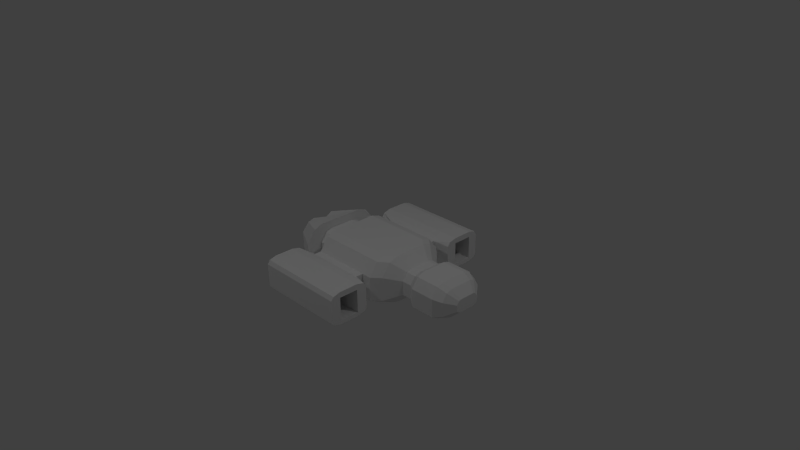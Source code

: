 # Source: EnemyBomber.blend  (saved by Blender 2.66.1; exported with 4.5.12 LTS)
import bpy
from mathutils import Matrix  # noqa: F401  (used for matrix-valued properties, if any)

bpy.ops.wm.read_factory_settings(use_empty=True)
scene = bpy.context.scene
scene.name = 'Scene'

# ---- collections
col_collection_1 = bpy.data.collections.new('Collection 1'); scene.collection.children.link(col_collection_1)

# ---- materials (node trees are filled in below, after node groups)
mat_material = bpy.data.materials.new('Material')
mat_material.alpha_threshold = 0.0
mat_material.use_transparent_shadow = False
mat_material.roughness = 0.5
mat_material.line_color = (0.0, 0.0, 0.0, 1.0)

# ---- material node trees

# ---- world
world_world = bpy.data.worlds.new('World'); scene.world = world_world
world_world.color = (0.05088, 0.05088, 0.05088)
world_world.use_sun_shadow = False
world_world.sun_shadow_jitter_overblur = 0.0
world_world.cycles.sampling_method = 'MANUAL'
world_world.cycles.sample_map_resolution = 256

# ---- cameras
cam_camera = bpy.data.cameras.new('Camera')
cam_camera.clip_end = 100.0
cam_camera.lens = 35.0
cam_camera.sensor_width = 32.0
cam_camera.sensor_height = 18.0
cam_camera.ortho_scale = 7.314
cam_camera.dof.focus_distance = 0.0
cam_camera.dof.aperture_fstop = 128.0

# ---- lights
light_lamp_002 = bpy.data.lights.new('Lamp.002', 'POINT')
light_lamp_002.transmission_factor = 0.0
light_lamp_002.cutoff_distance = 30.0
light_lamp_002.energy = 100.0
light_lamp_002.shadow_buffer_clip_start = 1.001
light_lamp_002.shadow_soft_size = 0.1
light_lamp_002.shadow_maximum_resolution = 0.006
light_lamp_002.use_absolute_resolution = True
light_lamp_002.cycles.use_multiple_importance_sampling = False
light_lamp_001 = bpy.data.lights.new('Lamp.001', 'POINT')
light_lamp_001.transmission_factor = 0.0
light_lamp_001.cutoff_distance = 30.0
light_lamp_001.energy = 100.0
light_lamp_001.shadow_buffer_clip_start = 1.001
light_lamp_001.shadow_soft_size = 0.1
light_lamp_001.shadow_maximum_resolution = 0.006
light_lamp_001.use_absolute_resolution = True
light_lamp_001.cycles.use_multiple_importance_sampling = False
light_lamp = bpy.data.lights.new('Lamp', 'POINT')
light_lamp.transmission_factor = 0.0
light_lamp.cutoff_distance = 30.0
light_lamp.energy = 100.0
light_lamp.shadow_buffer_clip_start = 1.001
light_lamp.shadow_soft_size = 0.1
light_lamp.shadow_maximum_resolution = 0.006
light_lamp.use_absolute_resolution = True
light_lamp.cycles.use_multiple_importance_sampling = False

# ---- meshes
me_cube = bpy.data.meshes.new('Cube')
me_cube.from_pydata([(0.5635, -0.4358, -0.2859), (-1.029, -0.2457, -0.1959), (0.5635, -0.4358, 0.2731), (-1.029, -0.2457, 0.1831), (0.5635, 0.0, -0.3265), (-0.9454, 0.0, -0.2234), (0.5635, 0.0, 0.3137), (-0.9454, 0.0, 0.2106), (0.8485, -0.2118, -0.1693), (0.8485, -0.2118, 0.1565), (0.8485, 0.0, -0.1929), (0.8485, 0.0, 0.1801), (-1.029, -0.1508, 0.2106), (0.5635, -0.3145, 0.3137), (0.5635, -0.3145, -0.3265), (-1.029, -0.1508, -0.2234), (0.8485, -0.1422, 0.1801), (0.8485, -0.1422, -0.1929), (-0.9454, 0.0, 0.06997), (-1.029, -0.3449, 0.06997), (0.5635, -0.5626, 0.1063), (1.079, -0.2641, 0.2082), (-1.029, -0.1508, 0.06997), (0.8485, -0.2846, 0.05925), (0.5635, -0.5626, -0.2126), (-1.029, -0.3449, -0.1462), (-0.9454, 0.0, -0.1462), (1.079, -0.2641, -0.213), (-1.029, -0.1508, -0.1462), (0.8485, -0.2846, -0.1266), (0.9774, -0.2118, -0.1693), (0.9774, -0.2118, 0.1565), (0.9774, 0.0, -0.1929), (0.9774, 0.0, 0.1801), (0.9774, -0.1422, 0.1801), (0.9774, -0.1422, -0.1929), (1.411, -0.2641, -0.213), (0.9774, -0.2846, 0.05925), (1.411, -0.2641, 0.2082), (0.9774, -0.2846, -0.1266), (1.079, 0.0, -0.2436), (1.079, 0.0, 0.2388), (1.079, -0.1741, 0.2388), (1.079, -0.1741, -0.2436), (1.631, -0.1361, 0.06121), (1.079, -0.3582, 0.0825), (1.631, -0.1361, -0.08873), (1.079, -0.3582, -0.1578), (1.411, 0.0, -0.2436), (1.411, 0.0, 0.2388), (1.411, -0.1741, 0.2388), (1.411, -0.1741, -0.2436), (1.521, -0.1587, -0.1942), (1.411, -0.3582, 0.0825), (1.521, -0.2287, 0.157), (1.411, -0.3582, -0.1578), (1.631, 0.0, -0.09962), (1.631, 0.0, 0.0721), (1.631, -0.104, 0.0721), (1.631, -0.104, -0.09962), (1.631, -0.104, 0.01646), (1.631, 0.0, 0.01646), (1.631, -0.1696, 0.01646), (1.631, -0.104, -0.06907), (1.631, -0.1696, -0.06907), (1.631, 0.0, -0.06907), (1.521, -0.2287, -0.1704), (1.521, -0.1587, 0.1808), (1.521, 0.0, 0.1808), (1.521, -0.3018, 0.05931), (1.521, -0.3018, -0.1275), (1.521, 0.0, -0.1942), (0.6791, -0.3408, -0.2807), (0.6791, 0.0, -0.3209), (0.6791, 0.0, 0.3142), (0.6791, -0.3408, 0.2739), (0.6791, -0.221, -0.3209), (0.6791, -0.221, 0.3142), (0.6791, -0.466, 0.1084), (0.6791, -0.466, -0.208), (-0.6433, -0.5626, 0.1063), (-0.6433, -0.3145, -0.3265), (-0.6433, -0.3145, 0.3137), (-0.6433, -0.5626, -0.2126), (-0.6433, 0.0, 0.3137), (-0.6433, 0.0, -0.3265), (-0.6433, -0.4358, 0.2731), (-0.6433, -0.4358, -0.2859), (-0.3747, -0.3145, 0.3137), (-0.3747, -0.5626, 0.1063), (-0.3747, -0.5626, -0.2126), (-0.3747, -0.3145, -0.3265), (-0.3747, 0.0, 0.3137), (-0.3747, -0.4358, 0.2731), (-0.3747, -0.4358, -0.2859), (-0.3747, 0.0, -0.3265), (-0.5948, -0.7325, 0.139), (-0.5948, -0.7325, -0.2454), (0.4285, -0.4358, 0.2731), (0.4285, 0.0, 0.3137), (0.6486, -1.193, -0.2454), (0.6486, -1.193, 0.139), (0.4285, -0.6607, -0.2126), (0.4285, -0.6607, 0.1063), (0.4285, 0.0, -0.3265), (0.4285, -0.4358, -0.2859), (0.6486, -0.7325, -0.2454), (0.6486, -0.7325, 0.139), (0.4285, -0.3145, -0.3265), (0.4285, -0.5626, -0.2126), (0.4285, -0.5626, 0.1063), (0.4285, -0.3145, 0.3137), (-0.3747, -0.6607, 0.1063), (-0.3747, -0.6607, -0.2126), (-0.5948, -1.193, 0.139), (-0.5948, -1.193, -0.2454), (0.6486, -1.097, 0.1651), (0.6486, -1.097, -0.2714), (-0.5948, -1.097, 0.1651), (-0.5948, -1.097, -0.2714), (1.521, -0.3018, 0.02703), (0.6791, -0.466, 0.0537), (0.5635, -0.5626, 0.05115), (-0.9454, 0.0, 0.03261), (-1.029, -0.3449, 0.03261), (-1.029, -0.1508, 0.03261), (1.411, -0.3582, 0.04096), (1.631, -0.104, 0.001678), (1.631, 0.0, 0.001678), (1.631, -0.1696, 0.001678), (0.9774, -0.2846, 0.02713), (1.079, -0.3582, 0.04096), (-0.6433, -0.5626, 0.05115), (-0.3747, -0.5626, 0.05115), (-0.5948, -0.8384, -0.2714), (0.6486, -0.8384, 0.1651), (-0.5948, -0.8384, 0.1651), (0.6486, -0.8384, -0.2714), (-0.5948, -1.226, 0.08961), (0.6486, -1.226, 0.08961), (0.6486, -0.6989, 0.08961), (-0.5948, -0.6989, 0.08961), (0.4285, -0.6607, 0.05115), (-0.3747, -0.6607, 0.05115), (0.4285, -0.5626, 0.05115), (0.8485, -0.2846, 0.02713), (0.6486, -1.097, 0.08961), (-0.5948, -1.097, 0.08961), (-0.5948, -0.8384, 0.08961), (0.6486, -0.8384, 0.08961), (-1.029, -0.3449, -0.1213), (1.411, -0.3582, -0.1301), (1.631, -0.1696, -0.05922), (1.631, -0.104, -0.05922), (0.6791, -0.466, -0.1715), (1.521, -0.3018, -0.106), (-0.3747, -0.6607, -0.1759), (0.9774, -0.2846, -0.1052), (1.631, 0.0, -0.05922), (-0.6433, -0.5626, -0.1759), (-0.3747, -0.5626, -0.1759), (-0.5948, -1.226, -0.2211), (1.079, -0.3582, -0.1301), (0.5635, -0.5626, -0.1759), (-1.029, -0.1508, -0.1213), (-0.9454, 0.0, -0.1213), (0.6486, -0.8384, -0.2211), (0.6486, -1.097, -0.2211), (0.8485, -0.2846, -0.1052), (0.4285, -0.5626, -0.1759), (0.4285, -0.6607, -0.1759), (-0.5948, -0.8384, -0.2211), (-0.5948, -1.097, -0.2211), (-0.5948, -0.6989, -0.2211), (0.6486, -1.226, -0.2211), (0.6486, -0.6989, -0.2211), (-0.391, -0.173, 0.2068), (-0.391, -0.3452, 0.06282), (-0.391, -0.3452, -0.1585), (-0.391, -0.173, -0.2376), (-0.391, 0.0, 0.2068), (-0.391, -0.2571, 0.1786), (-0.391, -0.2571, -0.2094), (-0.391, 0.0, -0.2376), (-0.391, -0.3452, 0.02456), (-0.391, -0.3452, -0.133), (-0.6444, 0.0, -0.2376), (-0.6444, -0.2571, -0.2094), (-0.6444, -0.3452, -0.133), (-0.6444, -0.3452, 0.02456), (-0.6444, -0.2571, 0.1786), (-0.6444, 0.0, 0.2068), (-0.6444, -0.173, -0.2376), (-0.6444, -0.3452, -0.1585), (-0.6444, -0.3452, 0.06282), (-0.6444, -0.173, 0.2068), (-0.2083, -1.097, 0.08961), (-0.2083, -0.8384, 0.08961), (-0.2083, -0.8384, -0.2211), (-0.2083, -1.097, -0.2211)], [], [(80, 86, 3, 19), (82, 84, 7, 12), (108, 104, 4, 14), (76, 17, 8, 72), (28, 26, 5, 15), (77, 16, 11, 74), (78, 23, 9, 75), (86, 82, 12, 3), (105, 108, 14, 0), (73, 10, 17, 76), (25, 28, 15, 1), (17, 35, 30, 8), (75, 9, 16, 77), (12, 7, 18, 22), (3, 12, 22, 19), (121, 145, 23, 78), (132, 80, 19, 124), (9, 31, 34, 16), (16, 34, 33, 11), (72, 8, 29, 79), (8, 30, 39, 29), (164, 165, 26, 28), (87, 83, 25, 1), (150, 164, 28, 25), (34, 42, 41, 33), (32, 40, 43, 35), (30, 27, 47, 39), (31, 21, 42, 34), (10, 32, 35, 17), (145, 130, 37, 23), (23, 37, 31, 9), (45, 53, 38, 21), (43, 51, 36, 27), (42, 50, 49, 41), (40, 48, 51, 43), (27, 36, 55, 47), (35, 43, 27, 30), (37, 45, 21, 31), (130, 131, 45, 37), (120, 129, 62, 69), (69, 62, 44, 54), (52, 59, 46, 66), (67, 58, 57, 68), (131, 126, 53, 45), (21, 38, 50, 42), (60, 61, 57, 58), (62, 60, 58, 44), (127, 128, 61, 60), (129, 127, 60, 62), (59, 56, 65, 63), (46, 59, 63, 64), (54, 44, 58, 67), (66, 46, 64, 70), (71, 56, 59, 52), (126, 120, 69, 53), (53, 69, 54, 38), (51, 52, 66, 36), (50, 67, 68, 49), (38, 54, 67, 50), (36, 66, 70, 55), (48, 71, 52, 51), (14, 76, 72, 0), (13, 77, 74, 6), (20, 78, 75, 2), (4, 73, 76, 14), (2, 75, 77, 13), (122, 121, 78, 20), (0, 72, 79, 24), (189, 194, 80, 132), (15, 5, 85, 81), (187, 193, 83, 87), (195, 191, 84, 82), (194, 190, 86, 80), (1, 15, 81, 87), (190, 195, 82, 86), (179, 183, 95, 91), (182, 179, 91, 94), (169, 170, 102, 109), (105, 109, 90, 94), (111, 99, 92, 88), (110, 98, 93, 89), (98, 111, 88, 93), (143, 141, 96, 112), (13, 6, 99, 111), (0, 24, 109, 105), (118, 114, 101, 116), (2, 13, 111, 98), (94, 91, 108, 105), (20, 2, 98, 110), (117, 100, 115, 119), (91, 95, 104, 108), (122, 20, 110, 144), (170, 175, 106, 102), (89, 112, 103, 110), (133, 143, 112, 89), (102, 106, 97, 113), (109, 102, 113, 90), (167, 174, 100, 117), (139, 101, 114, 138), (112, 96, 107, 103), (147, 138, 114, 118), (136, 118, 116, 135), (137, 117, 119, 134), (166, 167, 117, 137), (148, 147, 118, 136), (106, 137, 134, 97), (175, 166, 137, 106), (22, 18, 123, 125), (19, 22, 125, 124), (96, 136, 135, 107), (141, 148, 136, 96), (159, 132, 124, 150), (154, 168, 145, 121), (168, 157, 130, 145), (157, 162, 131, 130), (155, 152, 129, 120), (162, 151, 126, 131), (153, 158, 128, 127), (152, 153, 127, 129), (151, 155, 120, 126), (163, 154, 121, 122), (188, 189, 132, 159), (110, 103, 142, 144), (156, 173, 141, 143), (163, 122, 144, 169), (103, 107, 140, 142), (160, 156, 143, 133), (116, 101, 139, 146), (174, 139, 138, 161), (172, 161, 138, 147), (135, 116, 146, 149), (171, 172, 147, 148), (107, 135, 149, 140), (173, 171, 148, 141), (63, 65, 158, 153), (70, 64, 152, 155), (144, 142, 170, 169), (90, 113, 156, 160), (83, 159, 150, 25), (146, 139, 174, 167), (113, 97, 173, 156), (64, 63, 153, 152), (167, 199, 196, 146), (47, 55, 151, 162), (79, 29, 168, 154), (142, 140, 175, 170), (119, 115, 161, 172), (24, 79, 154, 163), (124, 125, 164, 150), (29, 39, 157, 168), (55, 70, 155, 151), (100, 174, 161, 115), (24, 163, 169, 109), (193, 188, 159, 83), (97, 134, 171, 173), (134, 119, 172, 171), (39, 47, 162, 157), (125, 123, 165, 164), (140, 149, 166, 175), (133, 89, 177, 184), (94, 90, 178, 182), (88, 92, 180, 176), (89, 93, 181, 177), (93, 88, 176, 181), (192, 186, 183, 179), (187, 192, 179, 182), (160, 133, 184, 185), (90, 160, 185, 178), (176, 180, 191, 195), (178, 185, 188, 193), (182, 178, 193, 187), (181, 176, 195, 190), (184, 177, 194, 189), (81, 85, 186, 192), (87, 81, 192, 187), (177, 181, 190, 194), (185, 184, 189, 188), (197, 196, 199, 198), (146, 196, 197, 149), (166, 198, 199, 167), (149, 197, 198, 166)])
_uv = me_cube.uv_layers.new(name='UVMap')
_uv.uv.foreach_set('vector', [0.8097, 0.3746, 0.8235, 0.4204, 0.9219, 0.4012, 0.911, 0.3686, 0.8386, 0.4453, 0.8818, 0.5027, 0.9403, 0.4591, 0.9339, 0.4203, 0.5402, 0.3237, 0.6106, 0.3056, 0.6024, 0.275, 0.5332, 0.2938, 0.5465, 0.2633, 0.5458, 0.2089, 0.5276, 0.2123, 0.5187, 0.269, 0.5165, 0.5378, 0.5568, 0.5378, 0.5568, 0.5198, 0.5165, 0.5199, 0.7514, 0.245, 0.7605, 0.302, 0.7972, 0.302, 0.8018, 0.25, 0.6761, 0.2549, 0.7088, 0.3093, 0.7405, 0.303, 0.7236, 0.2441, 0.8235, 0.4204, 0.8386, 0.4453, 0.9339, 0.4203, 0.9219, 0.4012, 0.5113, 0.3302, 0.5402, 0.3237, 0.5332, 0.2938, 0.5049, 0.3, 0.5948, 0.2487, 0.5803, 0.2004, 0.5458, 0.2089, 0.5465, 0.2633, 0.4716, 0.5378, 0.5165, 0.5378, 0.5165, 0.5199, 0.4945, 0.5263, 0.5458, 0.2089, 0.5399, 0.1765, 0.5218, 0.1802, 0.5276, 0.2123, 0.7236, 0.2441, 0.7405, 0.303, 0.7605, 0.302, 0.7514, 0.245, 0.5166, 0.6208, 0.5567, 0.6208, 0.5567, 0.5882, 0.5166, 0.5881, 0.4946, 0.6144, 0.5166, 0.6208, 0.5166, 0.5881, 0.4716, 0.5881, 0.3554, 0.6559, 0.4078, 0.6647, 0.4082, 0.6575, 0.3559, 0.6443, 0.81, 0.3613, 0.8097, 0.3746, 0.911, 0.3686, 0.9114, 0.3554, 0.7405, 0.303, 0.7429, 0.3389, 0.7625, 0.3368, 0.7605, 0.302, 0.7605, 0.302, 0.7625, 0.3368, 0.7987, 0.3334, 0.7972, 0.302, 0.5187, 0.269, 0.5276, 0.2123, 0.5071, 0.2151, 0.4853, 0.2732, 0.5276, 0.2123, 0.5218, 0.1802, 0.5015, 0.1846, 0.5071, 0.2151, 0.5165, 0.5437, 0.5568, 0.5437, 0.5568, 0.5378, 0.5165, 0.5378, 0.8235, 0.2658, 0.8086, 0.2959, 0.9106, 0.3068, 0.9224, 0.2843, 0.4716, 0.5437, 0.5165, 0.5437, 0.5165, 0.5378, 0.4716, 0.5378, 0.7625, 0.3368, 0.7624, 0.3663, 0.802, 0.3609, 0.7987, 0.3334, 0.5739, 0.1705, 0.5699, 0.1444, 0.5304, 0.1501, 0.5399, 0.1765, 0.5218, 0.1802, 0.5091, 0.1538, 0.4841, 0.159, 0.5015, 0.1846, 0.7429, 0.3389, 0.7421, 0.3693, 0.7624, 0.3663, 0.7625, 0.3368, 0.5803, 0.2004, 0.5739, 0.1705, 0.5399, 0.1765, 0.5458, 0.2089, 0.4078, 0.6647, 0.4379, 0.6658, 0.4381, 0.6583, 0.4082, 0.6575, 0.7088, 0.3093, 0.7121, 0.34, 0.7429, 0.3389, 0.7405, 0.303, 0.7061, 0.3711, 0.7179, 0.4463, 0.7502, 0.4369, 0.7421, 0.3693, 0.5304, 0.1501, 0.5172, 0.07724, 0.4963, 0.08037, 0.5091, 0.1538, 0.7624, 0.3663, 0.7696, 0.4355, 0.8071, 0.4367, 0.802, 0.3609, 0.5699, 0.1444, 0.5564, 0.06769, 0.5172, 0.07724, 0.5304, 0.1501, 0.5091, 0.1538, 0.4963, 0.08037, 0.4716, 0.08297, 0.4841, 0.159, 0.5399, 0.1765, 0.5304, 0.1501, 0.5091, 0.1538, 0.5218, 0.1802, 0.7121, 0.34, 0.7061, 0.3711, 0.7421, 0.3693, 0.7429, 0.3389, 0.4379, 0.6658, 0.4675, 0.6634, 0.4676, 0.6538, 0.4381, 0.6583, 0.5687, 0.667, 0.6097, 0.6742, 0.6096, 0.669, 0.5687, 0.6594, 0.7309, 0.4721, 0.7573, 0.5027, 0.7686, 0.4968, 0.7552, 0.462, 0.5135, 0.05059, 0.5144, 0.01572, 0.5067, 0.01654, 0.4969, 0.05277, 0.7706, 0.4612, 0.7761, 0.4964, 0.7996, 0.4999, 0.8048, 0.465, 0.4675, 0.6634, 0.5395, 0.6636, 0.5395, 0.654, 0.4676, 0.6538, 0.7421, 0.3693, 0.7502, 0.4369, 0.7696, 0.4355, 0.7624, 0.3663, 0.6317, 0.6682, 0.6653, 0.6675, 0.6651, 0.6493, 0.6312, 0.6498, 0.6096, 0.669, 0.6317, 0.6682, 0.6312, 0.6498, 0.6206, 0.6537, 0.6319, 0.6731, 0.6654, 0.6722, 0.6653, 0.6675, 0.6317, 0.6682, 0.6097, 0.6742, 0.6319, 0.6731, 0.6317, 0.6682, 0.6096, 0.669, 0.5144, 0.01572, 0.5369, 0.006972, 0.5343, 0.0002713, 0.5115, 0.00918, 0.5067, 0.01654, 0.5144, 0.01572, 0.5115, 0.00918, 0.4977, 0.01593, 0.7552, 0.462, 0.7686, 0.4968, 0.7761, 0.4964, 0.7706, 0.4612, 0.4969, 0.05277, 0.5067, 0.01654, 0.4977, 0.01593, 0.4772, 0.05324, 0.5485, 0.03975, 0.5369, 0.006972, 0.5144, 0.01572, 0.5135, 0.05059, 0.5395, 0.6636, 0.5687, 0.667, 0.5687, 0.6594, 0.5395, 0.654, 0.7179, 0.4463, 0.7309, 0.4721, 0.7552, 0.462, 0.7502, 0.4369, 0.5172, 0.07724, 0.5135, 0.05059, 0.4969, 0.05277, 0.4963, 0.08037, 0.7696, 0.4355, 0.7706, 0.4612, 0.8048, 0.465, 0.8071, 0.4367, 0.7502, 0.4369, 0.7552, 0.462, 0.7706, 0.4612, 0.7696, 0.4355, 0.4963, 0.08037, 0.4969, 0.05277, 0.4772, 0.05324, 0.4716, 0.08297, 0.5564, 0.06769, 0.5485, 0.03975, 0.5135, 0.05059, 0.5172, 0.07724, 0.5332, 0.2938, 0.5465, 0.2633, 0.5187, 0.269, 0.5049, 0.3, 0.7326, 0.2179, 0.7514, 0.245, 0.8018, 0.25, 0.8041, 0.2223, 0.6569, 0.2231, 0.6761, 0.2549, 0.7236, 0.2441, 0.7046, 0.2177, 0.6024, 0.275, 0.5948, 0.2487, 0.5465, 0.2633, 0.5332, 0.2938, 0.7046, 0.2177, 0.7236, 0.2441, 0.7514, 0.245, 0.7326, 0.2179, 0.3238, 0.6549, 0.3554, 0.6559, 0.3559, 0.6443, 0.3243, 0.6434, 0.5049, 0.3, 0.5187, 0.269, 0.4853, 0.2732, 0.4716, 0.3063, 0.7462, 0.6439, 0.7463, 0.6528, 0.7968, 0.6628, 0.7968, 0.65, 0.9342, 0.265, 0.9403, 0.226, 0.8813, 0.1828, 0.8384, 0.2407, 0.7258, 0.5885, 0.7461, 0.6006, 0.7968, 0.5887, 0.7676, 0.5713, 0.7063, 0.6863, 0.6661, 0.6864, 0.6662, 0.7112, 0.7392, 0.7111, 0.7463, 0.6528, 0.7259, 0.6797, 0.7674, 0.7016, 0.7968, 0.6628, 0.9224, 0.2843, 0.9342, 0.265, 0.8384, 0.2407, 0.8235, 0.2658, 0.7259, 0.6797, 0.7063, 0.6863, 0.7392, 0.7111, 0.7674, 0.7016, 0.3834, 0.4812, 0.4236, 0.4804, 0.4231, 0.4594, 0.3502, 0.4609, 0.364, 0.4881, 0.3834, 0.4812, 0.3502, 0.4609, 0.3222, 0.4708, 0.6823, 0.8001, 0.6593, 0.7971, 0.6576, 0.8056, 0.6811, 0.8089, 0.5113, 0.3302, 0.478, 0.3373, 0.5203, 0.5193, 0.5534, 0.5116, 0.7333, 0.1876, 0.8058, 0.1907, 0.808, 0.001431, 0.7339, 0.0005674, 0.6544, 0.1901, 0.7039, 0.1875, 0.7039, 0.0004215, 0.6544, 0.0002713, 0.7039, 0.1875, 0.7333, 0.1876, 0.7339, 0.0005674, 0.7039, 0.0004215, 0.02353, 0.7388, 0.07136, 0.7341, 0.07591, 0.7219, 0.02424, 0.7258, 0.7326, 0.2179, 0.8041, 0.2223, 0.8058, 0.1907, 0.7333, 0.1876, 0.5049, 0.3, 0.4716, 0.3063, 0.478, 0.3373, 0.5113, 0.3302, 0.04417, 0.6573, 0.06189, 0.6844, 0.2742, 0.5578, 0.2565, 0.5307, 0.7046, 0.2177, 0.7326, 0.2179, 0.7333, 0.1876, 0.7039, 0.1875, 0.5534, 0.5116, 0.5824, 0.5049, 0.5402, 0.3237, 0.5113, 0.3302, 0.6569, 0.2231, 0.7046, 0.2177, 0.7039, 0.1875, 0.6544, 0.1901, 0.9329, 0.7649, 0.9154, 0.7381, 0.706, 0.8629, 0.7235, 0.8897, 0.5824, 0.5049, 0.6539, 0.4881, 0.6106, 0.3056, 0.5402, 0.3237, 0.3238, 0.6549, 0.3243, 0.6434, 0.296, 0.6421, 0.2955, 0.6536, 0.6593, 0.7971, 0.613, 0.7962, 0.6082, 0.8031, 0.6576, 0.8056, 0.009419, 0.532, 0.01911, 0.5472, 0.1351, 0.4745, 0.1255, 0.4594, 0.0002713, 0.7382, 0.02353, 0.7388, 0.02424, 0.7258, 0.0006606, 0.725, 0.9576, 0.8734, 0.9761, 0.8352, 0.7668, 0.96, 0.8432, 0.9451, 0.9671, 0.8884, 0.9576, 0.8734, 0.8432, 0.9451, 0.8527, 0.96, 0.5234, 0.8041, 0.4925, 0.8044, 0.5006, 0.8101, 0.5236, 0.816, 0.2923, 0.5846, 0.2742, 0.5578, 0.06189, 0.6844, 0.08001, 0.7112, 0.01911, 0.5472, 0.0002713, 0.586, 0.2126, 0.4594, 0.1351, 0.4745, 0.1622, 0.7297, 0.1931, 0.7295, 0.185, 0.7178, 0.1619, 0.7118, 0.01787, 0.6132, 0.04417, 0.6573, 0.2565, 0.5307, 0.2302, 0.4866, 0.9588, 0.8084, 0.9329, 0.7649, 0.7235, 0.8897, 0.7494, 0.9332, 0.5834, 0.8023, 0.5234, 0.8041, 0.5236, 0.816, 0.5847, 0.8139, 0.1017, 0.7308, 0.1622, 0.7297, 0.1619, 0.7118, 0.1005, 0.7131, 0.9761, 0.8352, 0.9588, 0.8084, 0.7494, 0.9332, 0.7668, 0.96, 0.613, 0.7962, 0.5834, 0.8023, 0.5847, 0.8139, 0.6082, 0.8031, 0.5166, 0.5881, 0.5567, 0.5882, 0.5567, 0.5795, 0.5166, 0.5795, 0.4716, 0.5881, 0.5166, 0.5881, 0.5166, 0.5795, 0.4716, 0.5794, 0.0002713, 0.586, 0.01787, 0.6132, 0.2302, 0.4866, 0.2126, 0.4594, 0.07136, 0.7341, 0.1017, 0.7308, 0.1005, 0.7131, 0.07591, 0.7219, 0.8091, 0.3093, 0.81, 0.3613, 0.9114, 0.3554, 0.9108, 0.3201, 0.3533, 0.7037, 0.405, 0.6943, 0.4078, 0.6647, 0.3554, 0.6559, 0.405, 0.6943, 0.437, 0.6969, 0.4379, 0.6658, 0.4078, 0.6647, 0.437, 0.6969, 0.4686, 0.7031, 0.4675, 0.6634, 0.4379, 0.6658, 0.569, 0.6995, 0.6091, 0.6913, 0.6097, 0.6742, 0.5687, 0.667, 0.4686, 0.7031, 0.5367, 0.7034, 0.5395, 0.6636, 0.4675, 0.6634, 0.6332, 0.6929, 0.6656, 0.6917, 0.6654, 0.6722, 0.6319, 0.6731, 0.6091, 0.6913, 0.6332, 0.6929, 0.6319, 0.6731, 0.6097, 0.6742, 0.5367, 0.7034, 0.569, 0.6995, 0.5687, 0.667, 0.5395, 0.6636, 0.3216, 0.7026, 0.3533, 0.7037, 0.3554, 0.6559, 0.3238, 0.6549, 0.7462, 0.6073, 0.7462, 0.6439, 0.7968, 0.65, 0.7967, 0.5973, 0.6875, 0.733, 0.6642, 0.7318, 0.6639, 0.7448, 0.6869, 0.7461, 0.02366, 0.7914, 0.06987, 0.7938, 0.07136, 0.7341, 0.02353, 0.7388, 0.3216, 0.7026, 0.3238, 0.6549, 0.2955, 0.6536, 0.2933, 0.7012, 0.6642, 0.7318, 0.6125, 0.7238, 0.6167, 0.7367, 0.6639, 0.7448, 0.0006863, 0.7927, 0.02366, 0.7914, 0.02353, 0.7388, 0.0002713, 0.7382, 0.5241, 0.7118, 0.5008, 0.7177, 0.4925, 0.7296, 0.5237, 0.7299, 0.4925, 0.8044, 0.4925, 0.7296, 0.1931, 0.7295, 0.1931, 0.8044, 0.162, 0.8039, 0.1931, 0.8044, 0.1931, 0.7295, 0.1622, 0.7297, 0.5864, 0.714, 0.5241, 0.7118, 0.5237, 0.7299, 0.5847, 0.7322, 0.1013, 0.801, 0.162, 0.8039, 0.1622, 0.7297, 0.1017, 0.7308, 0.6125, 0.7238, 0.5864, 0.714, 0.5847, 0.7322, 0.6167, 0.7367, 0.06987, 0.7938, 0.1013, 0.801, 0.1017, 0.7308, 0.07136, 0.7341, 0.6332, 0.6968, 0.6656, 0.6959, 0.6656, 0.6917, 0.6332, 0.6929, 0.5686, 0.705, 0.6088, 0.6955, 0.6091, 0.6913, 0.569, 0.6995, 0.6869, 0.7461, 0.6639, 0.7448, 0.6593, 0.7971, 0.6823, 0.8001, 0.001194, 0.8015, 0.02462, 0.8001, 0.02366, 0.7914, 0.0006863, 0.7927, 0.8086, 0.2959, 0.8091, 0.3093, 0.9108, 0.3201, 0.9106, 0.3068, 0.5237, 0.7299, 0.4925, 0.7296, 0.4925, 0.8044, 0.5234, 0.8041, 0.02462, 0.8001, 0.07468, 0.8012, 0.06987, 0.7938, 0.02366, 0.7914, 0.6088, 0.6955, 0.6332, 0.6968, 0.6332, 0.6929, 0.6091, 0.6913, 0.2718, 0.4588, 0.2718, 0.2596, 0.1995, 0.2596, 0.1995, 0.4588, 0.4686, 0.7109, 0.5362, 0.7112, 0.5367, 0.7034, 0.4686, 0.7031, 0.3526, 0.7112, 0.4046, 0.7002, 0.405, 0.6943, 0.3533, 0.7037, 0.6639, 0.7448, 0.6167, 0.7367, 0.613, 0.7962, 0.6593, 0.7971, 0.1617, 0.816, 0.1849, 0.8101, 0.1931, 0.8044, 0.162, 0.8039, 0.3211, 0.7103, 0.3526, 0.7112, 0.3533, 0.7037, 0.3216, 0.7026, 0.4716, 0.5794, 0.5166, 0.5795, 0.5165, 0.5437, 0.4716, 0.5437, 0.4046, 0.7002, 0.4368, 0.7022, 0.437, 0.6969, 0.405, 0.6943, 0.5362, 0.7112, 0.5686, 0.705, 0.569, 0.6995, 0.5367, 0.7034, 0.9154, 0.7381, 0.8974, 0.7118, 0.6881, 0.8366, 0.706, 0.8629, 0.3211, 0.7103, 0.3216, 0.7026, 0.2933, 0.7012, 0.2929, 0.7089, 0.7461, 0.6006, 0.7462, 0.6073, 0.7967, 0.5973, 0.7968, 0.5887, 0.07468, 0.8012, 0.09959, 0.8129, 0.1013, 0.801, 0.06987, 0.7938, 0.09959, 0.8129, 0.1617, 0.816, 0.162, 0.8039, 0.1013, 0.801, 0.4368, 0.7022, 0.4686, 0.7109, 0.4686, 0.7031, 0.437, 0.6969, 0.5166, 0.5795, 0.5567, 0.5795, 0.5568, 0.5437, 0.5165, 0.5437, 0.6167, 0.7367, 0.5847, 0.7322, 0.5834, 0.8023, 0.613, 0.7962, 0.2929, 0.5496, 0.2929, 0.5624, 0.3436, 0.5525, 0.3436, 0.5436, 0.3222, 0.4708, 0.293, 0.4883, 0.3438, 0.5002, 0.364, 0.4881, 0.3502, 0.611, 0.4233, 0.6118, 0.4236, 0.5866, 0.3834, 0.5862, 0.2929, 0.5624, 0.3221, 0.6013, 0.3639, 0.5795, 0.3436, 0.5525, 0.3221, 0.6013, 0.3502, 0.611, 0.3834, 0.5862, 0.3639, 0.5795, 0.9995, 0.2229, 0.9995, 0.1828, 0.9408, 0.1828, 0.9408, 0.2229, 0.9995, 0.2434, 0.9995, 0.2229, 0.9408, 0.2229, 0.9408, 0.2434, 0.2931, 0.4968, 0.2929, 0.5496, 0.3436, 0.5436, 0.3438, 0.507, 0.293, 0.4883, 0.2931, 0.4968, 0.3438, 0.507, 0.3438, 0.5002, 0.941, 0.3743, 0.941, 0.4143, 0.9997, 0.4143, 0.9997, 0.3743, 0.9408, 0.267, 0.941, 0.2747, 0.9997, 0.2747, 0.9995, 0.267, 0.9408, 0.2434, 0.9408, 0.267, 0.9995, 0.267, 0.9995, 0.2434, 0.941, 0.3537, 0.941, 0.3743, 0.9997, 0.3743, 0.9997, 0.3537, 0.941, 0.3112, 0.941, 0.32, 0.9997, 0.32, 0.9997, 0.3112, 0.7395, 0.5615, 0.6665, 0.5604, 0.6662, 0.5811, 0.7064, 0.5817, 0.7676, 0.5713, 0.7395, 0.5615, 0.7064, 0.5817, 0.7258, 0.5885, 0.941, 0.32, 0.941, 0.3537, 0.9997, 0.3537, 0.9997, 0.32, 0.941, 0.2747, 0.941, 0.3112, 0.9997, 0.3112, 0.9997, 0.2747, 0.1995, 0.1995, 0.1995, 0.2596, 0.2718, 0.2596, 0.2718, 0.1995, 0.0002713, 0.2596, 0.1995, 0.2596, 0.1995, 0.1995, 0.0002714, 0.1995, 0.471, 0.1995, 0.2718, 0.1995, 0.2718, 0.2596, 0.471, 0.2596, 0.1995, 0.0002713, 0.1995, 0.1995, 0.2718, 0.1995, 0.2718, 0.0002714])
me_cube.materials.append(mat_material)
me_cube.use_remesh_preserve_volume = False
me_cube.use_remesh_preserve_attributes = False
me_cube.use_mirror_vertex_groups = False
me_cube.update()

# ---- objects
ob_lamp_002 = bpy.data.objects.new('Lamp.002', light_lamp_002)
ob_lamp_001 = bpy.data.objects.new('Lamp.001', light_lamp_001)
ob_cube = bpy.data.objects.new('Cube', me_cube)
ob_lamp = bpy.data.objects.new('Lamp', light_lamp)
ob_camera = bpy.data.objects.new('Camera', cam_camera)

# ---- transforms, parenting, visibility, modifiers, constraints
ob_lamp_002.location = (-2.421, 2.868, -4.186)
ob_lamp_002.rotation_euler = (0.6503, 0.05522, 1.866)
ob_lamp_002.lock_rotations_4d = False
ob_lamp_002.empty_display_type = 'ARROWS'
ob_lamp_002.color = (0.0, 0.0, 0.0, 0.0)
ob_lamp_002.lineart.crease_threshold = 0.0
ob_lamp_001.location = (-1.24, -4.629, 5.904)
ob_lamp_001.rotation_euler = (0.6503, 0.05522, 1.866)
ob_lamp_001.lock_rotations_4d = False
ob_lamp_001.empty_display_type = 'ARROWS'
ob_lamp_001.color = (0.0, 0.0, 0.0, 0.0)
ob_lamp_001.lineart.crease_threshold = 0.0
ob_cube.location = (0.0, 0.0, 0.0)
ob_cube.lock_rotations_4d = False
ob_cube.empty_display_type = 'ARROWS'
ob_cube.lineart.crease_threshold = 0.0
_m = ob_cube.modifiers.new('Mirror', 'MIRROR')
_m.use_axis = (False, True, False)
_m.use_clip = True
ob_lamp.location = (4.076, 1.005, 5.904)
ob_lamp.rotation_euler = (0.6503, 0.05522, 1.866)
ob_lamp.lock_rotations_4d = False
ob_lamp.empty_display_type = 'ARROWS'
ob_lamp.color = (0.0, 0.0, 0.0, 0.0)
ob_lamp.lineart.crease_threshold = 0.0
ob_camera.location = (7.481, -6.508, 5.344)
ob_camera.rotation_euler = (1.109, 0.01082, 0.8149)
ob_camera.lock_rotations_4d = False
ob_camera.empty_display_type = 'ARROWS'
ob_camera.color = (0.0, 0.0, 0.0, 0.0)
ob_camera.display_type = 'WIRE'
ob_camera.lineart.crease_threshold = 0.0

# ---- collection membership
col_collection_1.objects.link(ob_lamp_002)
col_collection_1.objects.link(ob_lamp_001)
col_collection_1.objects.link(ob_cube)
col_collection_1.objects.link(ob_lamp)
col_collection_1.objects.link(ob_camera)

# ---- scene / render settings (as saved in the file)
scene.camera = ob_camera
scene.frame_start = 1; scene.frame_end = 250; scene.frame_set(1)
scene.render.engine = 'BLENDER_EEVEE_NEXT'
scene.render.image_settings.color_mode = 'RGB'
scene.render.image_settings.compression = 90
scene.render.resolution_percentage = 50
scene.render.dither_intensity = 0.0
scene.render.bake_margin = 2
scene.cycles.use_denoising = False
scene.cycles.samples = 10
scene.cycles.sampling_pattern = 'TABULATED_SOBOL'
scene.cycles.light_sampling_threshold = 0.0
scene.cycles.use_adaptive_sampling = False
scene.cycles.use_light_tree = False
scene.cycles.blur_glossy = 0.0
scene.cycles.volume_bounces = 1
scene.cycles.pixel_filter_type = 'GAUSSIAN'
scene.cycles.sample_clamp_indirect = 0.0
scene.view_settings.view_transform = 'Standard'
bpy.context.view_layer.update()

